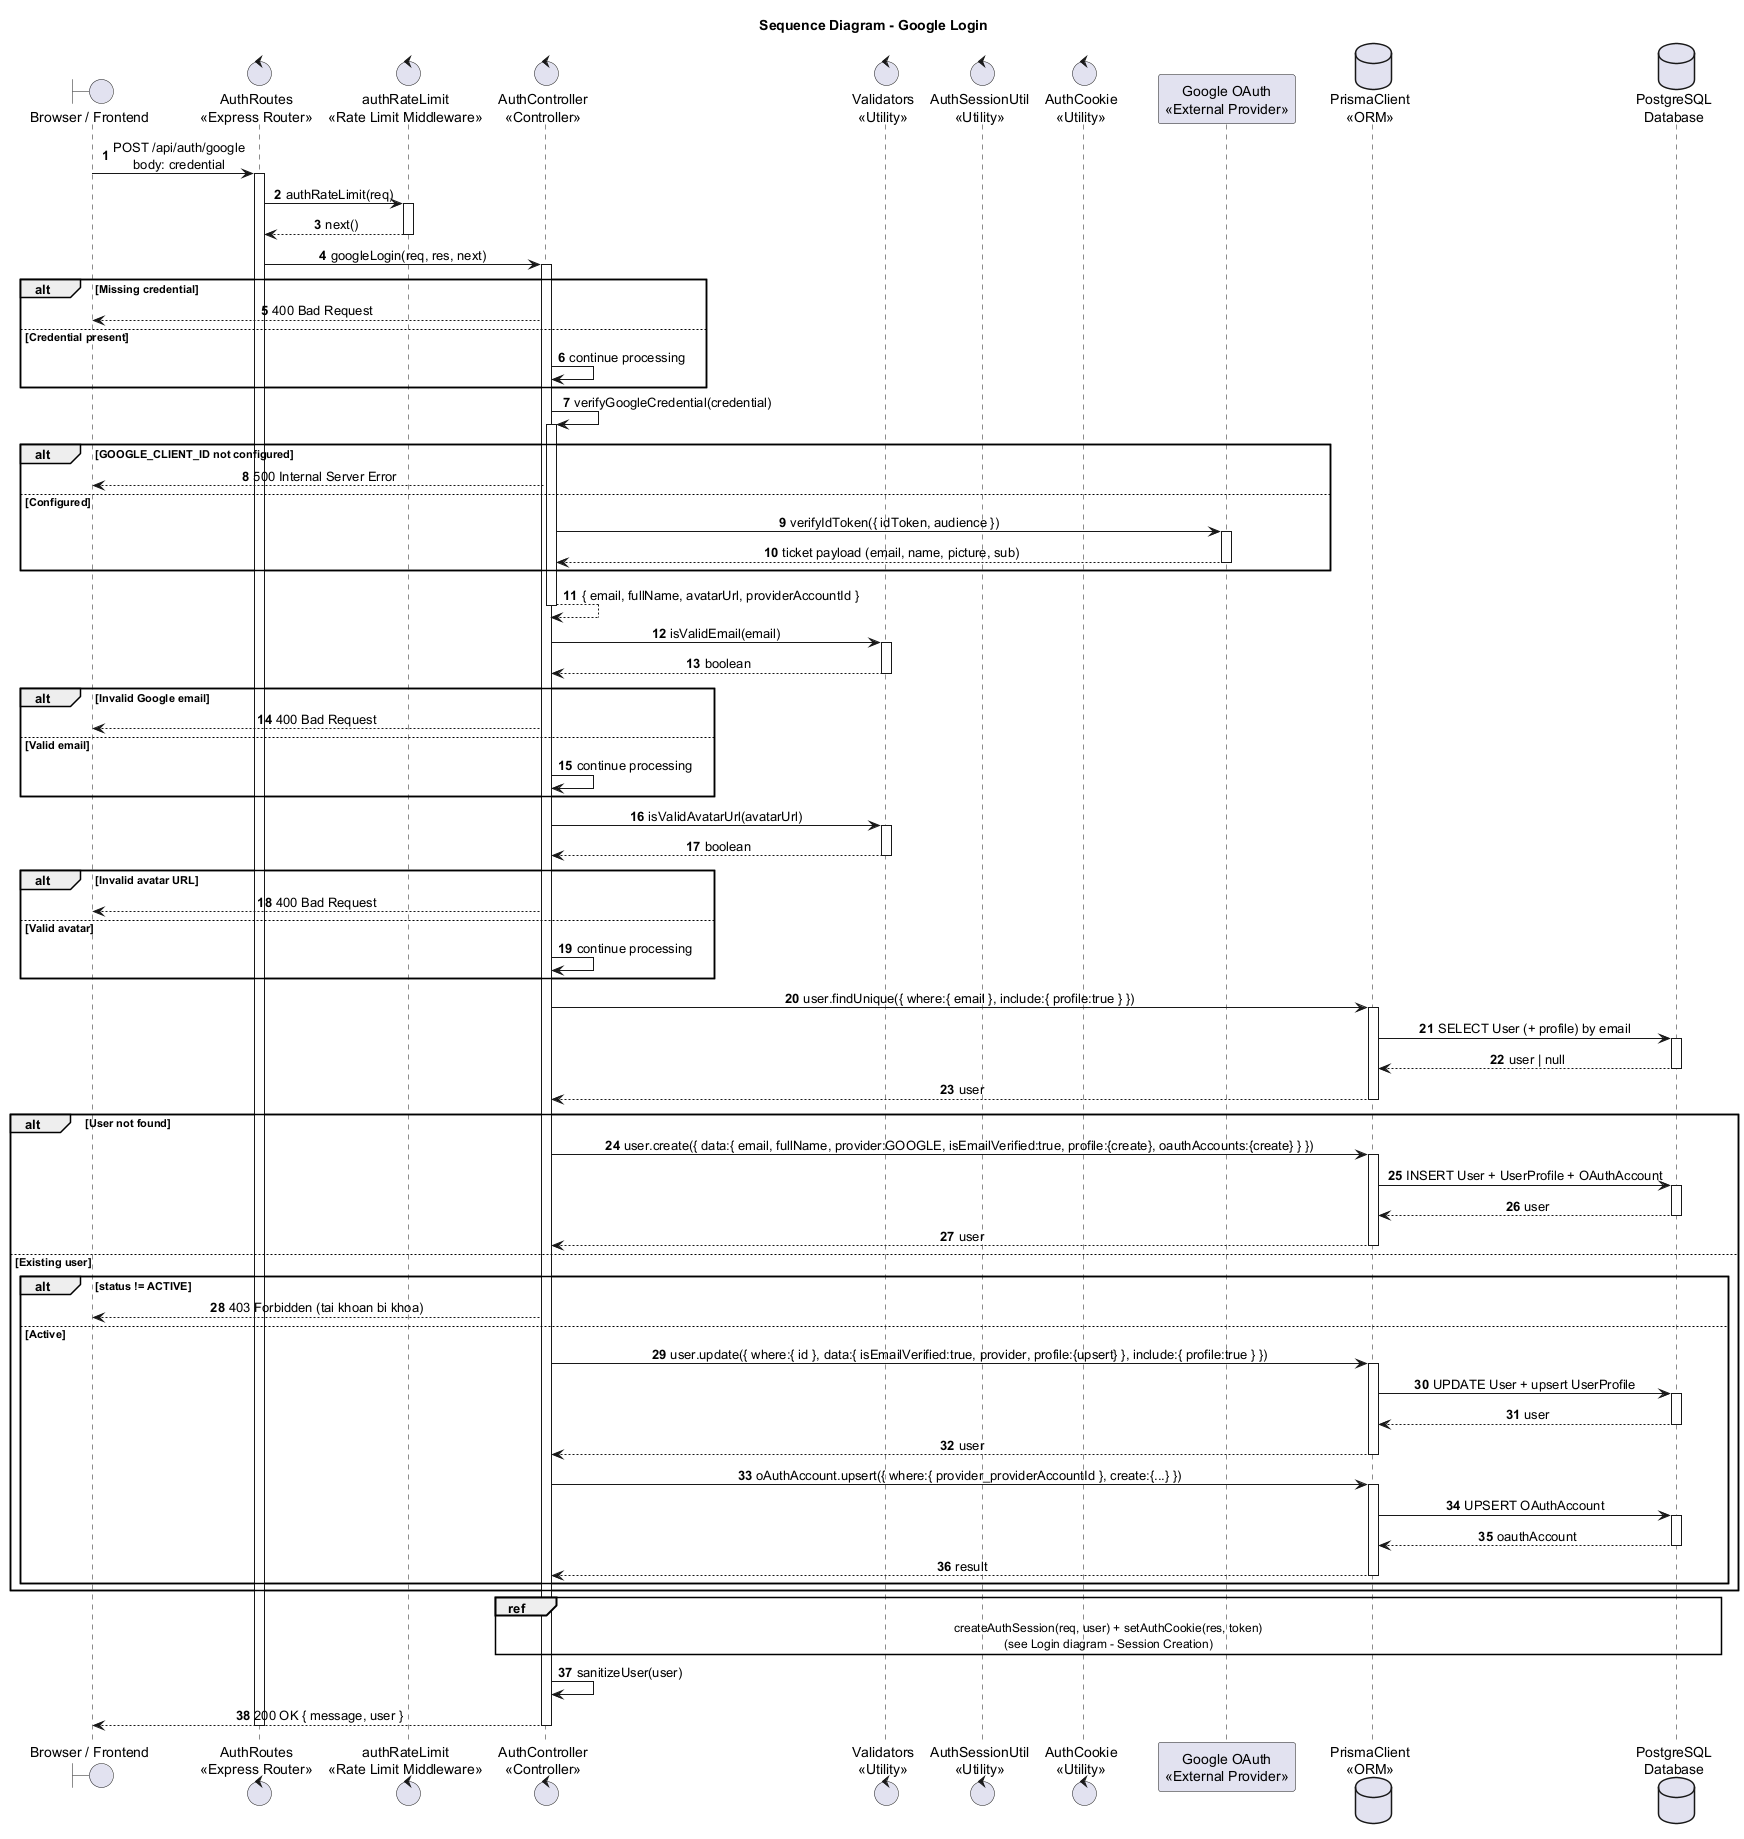

The diagram above was rendered by PlantUML. Its source (embedded in the PNG):
@startuml
title Sequence Diagram - Google Login

autonumber
skinparam shadowing false
skinparam sequenceMessageAlign center
skinparam responseMessageBelowArrow true
skinparam ParticipantPadding 25
skinparam BoxPadding 10

boundary "Browser / Frontend" as Browser
control "AuthRoutes\n<<Express Router>>" as AuthRoutes
control "authRateLimit\n<<Rate Limit Middleware>>" as RateLimit
control "AuthController\n<<Controller>>" as Auth
control "Validators\n<<Utility>>" as Validators
control "AuthSessionUtil\n<<Utility>>" as SessionUtil
control "AuthCookie\n<<Utility>>" as AuthCookie
participant "Google OAuth\n<<External Provider>>" as GoogleOAuth
database "PrismaClient\n<<ORM>>" as Prisma
database "PostgreSQL\nDatabase" as DB

Browser -> AuthRoutes : POST /api/auth/google\nbody: credential
activate AuthRoutes
AuthRoutes -> RateLimit : authRateLimit(req)
activate RateLimit
RateLimit --> AuthRoutes : next()
deactivate RateLimit
AuthRoutes -> Auth : googleLogin(req, res, next)
activate Auth

alt Missing credential
  Auth --> Browser : 400 Bad Request
else Credential present
  Auth -> Auth : continue processing
end

Auth -> Auth : verifyGoogleCredential(credential)
activate Auth
alt GOOGLE_CLIENT_ID not configured
  Auth --> Browser : 500 Internal Server Error
else Configured
  Auth -> GoogleOAuth : verifyIdToken({ idToken, audience })
  activate GoogleOAuth
  GoogleOAuth --> Auth : ticket payload (email, name, picture, sub)
  deactivate GoogleOAuth
end
Auth --> Auth : { email, fullName, avatarUrl, providerAccountId }
deactivate Auth

Auth -> Validators : isValidEmail(email)
activate Validators
Validators --> Auth : boolean
deactivate Validators
alt Invalid Google email
  Auth --> Browser : 400 Bad Request
else Valid email
  Auth -> Auth : continue processing
end

Auth -> Validators : isValidAvatarUrl(avatarUrl)
activate Validators
Validators --> Auth : boolean
deactivate Validators
alt Invalid avatar URL
  Auth --> Browser : 400 Bad Request
else Valid avatar
  Auth -> Auth : continue processing
end

Auth -> Prisma : user.findUnique({ where:{ email }, include:{ profile:true } })
activate Prisma
Prisma -> DB : SELECT User (+ profile) by email
activate DB
DB --> Prisma : user | null
deactivate DB
Prisma --> Auth : user
deactivate Prisma

alt User not found
  Auth -> Prisma : user.create({ data:{ email, fullName, provider:GOOGLE, isEmailVerified:true, profile:{create}, oauthAccounts:{create} } })
  activate Prisma
  Prisma -> DB : INSERT User + UserProfile + OAuthAccount
  activate DB
  DB --> Prisma : user
  deactivate DB
  Prisma --> Auth : user
  deactivate Prisma
else Existing user
  alt status != ACTIVE
    Auth --> Browser : 403 Forbidden (tai khoan bi khoa)
  else Active
    Auth -> Prisma : user.update({ where:{ id }, data:{ isEmailVerified:true, provider, profile:{upsert} }, include:{ profile:true } })
    activate Prisma
    Prisma -> DB : UPDATE User + upsert UserProfile
    activate DB
    DB --> Prisma : user
    deactivate DB
    Prisma --> Auth : user
    deactivate Prisma

    Auth -> Prisma : oAuthAccount.upsert({ where:{ provider_providerAccountId }, create:{...} })
    activate Prisma
    Prisma -> DB : UPSERT OAuthAccount
    activate DB
    DB --> Prisma : oauthAccount
    deactivate DB
    Prisma --> Auth : result
    deactivate Prisma
  end
end

ref over Auth, DB : createAuthSession(req, user) + setAuthCookie(res, token)\n(see Login diagram - Session Creation)

Auth -> Auth : sanitizeUser(user)
Auth --> Browser : 200 OK { message, user }
deactivate Auth
deactivate AuthRoutes
@enduml